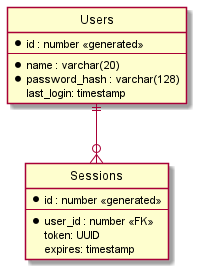

The diagram above was rendered by PlantUML. Its source (embedded in the PNG):
@startuml

' hide the spot
hide circle

' avoid problems with angled crows feet
skinparam linetype ortho

entity "Users" {
  * id : number <<generated>>
  ---
  *name : varchar(20)
  *password_hash : varchar(128)
  last_login: timestamp
}

entity "Sessions" {
  *id : number <<generated>>
  --
  *user_id : number <<FK>>
  token: UUID
  expires: timestamp
}

Users ||--o{ Sessions

@enduml